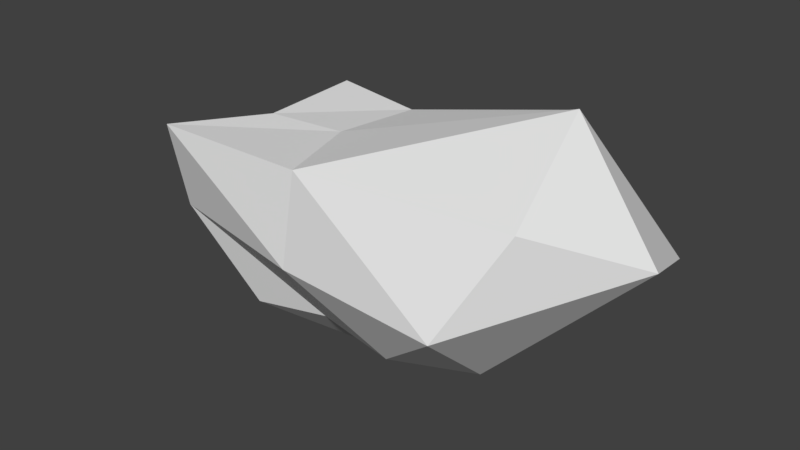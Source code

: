 # Source: StoneBlock_2.blend  (saved by Blender 2.78.0; exported with 4.5.12 LTS)
import bpy
from mathutils import Matrix  # noqa: F401  (used for matrix-valued properties, if any)

bpy.ops.wm.read_factory_settings(use_empty=True)
scene = bpy.context.scene
scene.name = 'Scene'

# ---- collections
col_collection_1 = bpy.data.collections.new('Collection 1'); scene.collection.children.link(col_collection_1)

# ---- materials (node trees are filled in below, after node groups)
mat_material = bpy.data.materials.new('Material')
mat_material.alpha_threshold = 0.0
mat_material.use_transparent_shadow = False
mat_material.roughness = 0.5
mat_material.line_color = (0.0, 0.0, 0.0, 1.0)

# ---- material node trees

# ---- world
world_world = bpy.data.worlds.new('World'); scene.world = world_world
world_world.color = (0.05088, 0.05088, 0.05088)
world_world.use_sun_shadow = False
world_world.sun_shadow_jitter_overblur = 0.0
world_world.cycles.sampling_method = 'MANUAL'

# ---- meshes
me_cube = bpy.data.meshes.new('Cube')
me_cube.from_pydata([(1.376, 1.0, -1.147), (1.0, -1.0, -0.7973), (-1.0, -0.7968, -1.0), (-2.361, 1.0, -0.7529), (1.593, 1.314, 1.259), (2.383, -0.9426, 1.0), (-1.819, -1.182, 1.0), (-1.279, 1.0, 1.0), (1.788e-07, 0.8416, -0.9), (0.0, -0.7968, -0.7973), (-0.3735, 1.063, 0.8501), (-5.364e-07, -1.176, 1.0), (1.622, -0.2785, -1.086), (-2.361, 0.1942, -1.215), (2.172, 0.3182, 1.709), (-1.189, -0.2651, 1.0), (-0.3735, -0.09083, 0.9505), (8.941e-08, -0.1512, -1.44), (2.86, 1.314, 0.0), (1.916, -1.516, 0.0), (-1.819, -0.9767, 0.0), (-1.586, 1.228, 0.0), (2.086e-07, 1.133, 0.0), (-2.682e-07, -1.365, 0.0), (-1.497, -0.06926, 0.0), (3.218, 0.1001, 0.4878)], [], [(17, 9, 2, 13), (16, 15, 6, 11), (25, 14, 5, 19), (23, 11, 6, 20), (24, 15, 7, 21), (22, 8, 3, 21), (18, 0, 8, 22), (19, 5, 11, 23), (14, 16, 11, 5), (12, 1, 9, 17), (0, 12, 17, 8), (4, 10, 16, 14), (20, 6, 15, 24), (18, 4, 14, 25), (10, 7, 15, 16), (8, 17, 13, 3), (0, 18, 25, 12), (2, 20, 24, 13), (1, 19, 23, 9), (4, 18, 22, 10), (10, 22, 21, 7), (13, 24, 21, 3), (9, 23, 20, 2), (12, 25, 19, 1)])
me_cube.materials.append(mat_material)
me_cube.use_remesh_preserve_volume = False
me_cube.use_remesh_preserve_attributes = False
me_cube.use_mirror_vertex_groups = False
me_cube.update()

# ---- objects
ob_cube = bpy.data.objects.new('Cube', me_cube)

# ---- transforms, parenting, visibility, modifiers, constraints
ob_cube.location = (0.0, 0.0, 0.0)
ob_cube.lock_rotations_4d = False
ob_cube.empty_display_type = 'ARROWS'
ob_cube.lineart.crease_threshold = 0.0

# ---- collection membership
col_collection_1.objects.link(ob_cube)

# ---- scene / render settings (as saved in the file)
scene.frame_start = 1; scene.frame_end = 250; scene.frame_set(1)
scene.render.engine = 'BLENDER_EEVEE_NEXT'
scene.render.resolution_percentage = 50
scene.render.dither_intensity = 0.0
scene.cycles.use_denoising = False
scene.cycles.samples = 128
scene.cycles.sampling_pattern = 'TABULATED_SOBOL'
scene.cycles.light_sampling_threshold = 0.0
scene.cycles.use_adaptive_sampling = False
scene.cycles.use_light_tree = False
scene.cycles.blur_glossy = 0.0
scene.cycles.sample_clamp_indirect = 0.0
scene.view_settings.view_transform = 'Standard'
bpy.context.view_layer.update()

# ---- added for rendering (the .blend has no active camera and no usable light): camera, sun
cam_auto = bpy.data.cameras.new('AutoCamera')
cam_auto.lens = 50.0
cam_auto.sensor_width = 36.0
cam_auto.clip_end = 1000.0
ob_auto_camera = bpy.data.objects.new('AutoCamera', cam_auto)
scene.collection.objects.link(ob_auto_camera)
ob_auto_camera.location = (6.90825, -7.8772, 5.31827)
ob_auto_camera.rotation_euler = (1.09748, -7.21219e-08, 0.694738)
scene.camera = ob_auto_camera
light_auto_sun = bpy.data.lights.new('AutoSun', 'SUN')
light_auto_sun.energy = 3.0
light_auto_sun.angle = 0.0523599
ob_auto_sun = bpy.data.objects.new('AutoSun', light_auto_sun)
scene.collection.objects.link(ob_auto_sun)
ob_auto_sun.rotation_euler = (0.872665, 0.174533, 0.523599)
bpy.context.view_layer.update()
